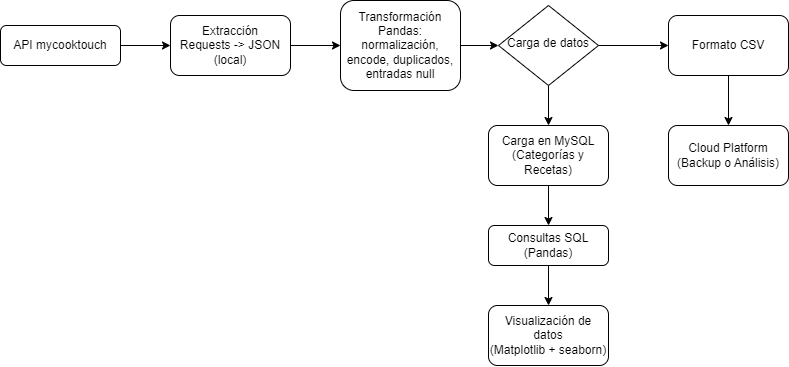

The diagram above was exported from draw.io. Its source (the exported page's mxGraphModel, read from the mxfile embedded in the PNG):
<mxGraphModel dx="1021" dy="520" grid="1" gridSize="10" guides="1" tooltips="1" connect="1" arrows="1" fold="1" page="1" pageScale="1" pageWidth="827" pageHeight="1169" math="0" shadow="0">
  <root>
    <mxCell id="WIyWlLk6GJQsqaUBKTNV-0" />
    <mxCell id="WIyWlLk6GJQsqaUBKTNV-1" parent="WIyWlLk6GJQsqaUBKTNV-0" />
    <mxCell id="S4ne_YXntVDl3c7ojM-h-16" style="edgeStyle=orthogonalEdgeStyle;rounded=0;orthogonalLoop=1;jettySize=auto;html=1;exitX=1;exitY=0.5;exitDx=0;exitDy=0;entryX=0;entryY=0.5;entryDx=0;entryDy=0;" edge="1" parent="WIyWlLk6GJQsqaUBKTNV-1" source="WIyWlLk6GJQsqaUBKTNV-3" target="S4ne_YXntVDl3c7ojM-h-12">
      <mxGeometry relative="1" as="geometry" />
    </mxCell>
    <mxCell id="WIyWlLk6GJQsqaUBKTNV-3" value="API mycooktouch" style="rounded=1;whiteSpace=wrap;html=1;fontSize=12;glass=0;strokeWidth=1;shadow=0;" parent="WIyWlLk6GJQsqaUBKTNV-1" vertex="1">
      <mxGeometry x="10" y="80" width="120" height="40" as="geometry" />
    </mxCell>
    <mxCell id="S4ne_YXntVDl3c7ojM-h-0" style="edgeStyle=orthogonalEdgeStyle;rounded=0;orthogonalLoop=1;jettySize=auto;html=1;exitX=0.5;exitY=1;exitDx=0;exitDy=0;startArrow=none;" edge="1" parent="WIyWlLk6GJQsqaUBKTNV-1" source="S4ne_YXntVDl3c7ojM-h-2">
      <mxGeometry relative="1" as="geometry">
        <mxPoint x="558" y="210" as="targetPoint" />
      </mxGeometry>
    </mxCell>
    <mxCell id="S4ne_YXntVDl3c7ojM-h-1" style="edgeStyle=orthogonalEdgeStyle;rounded=0;orthogonalLoop=1;jettySize=auto;html=1;exitX=1;exitY=0.5;exitDx=0;exitDy=0;" edge="1" parent="WIyWlLk6GJQsqaUBKTNV-1" source="WIyWlLk6GJQsqaUBKTNV-6">
      <mxGeometry relative="1" as="geometry">
        <mxPoint x="678" y="100" as="targetPoint" />
      </mxGeometry>
    </mxCell>
    <mxCell id="S4ne_YXntVDl3c7ojM-h-6" style="edgeStyle=orthogonalEdgeStyle;rounded=0;orthogonalLoop=1;jettySize=auto;html=1;exitX=0.5;exitY=1;exitDx=0;exitDy=0;entryX=0.5;entryY=0;entryDx=0;entryDy=0;" edge="1" parent="WIyWlLk6GJQsqaUBKTNV-1" source="WIyWlLk6GJQsqaUBKTNV-6" target="S4ne_YXntVDl3c7ojM-h-2">
      <mxGeometry relative="1" as="geometry" />
    </mxCell>
    <mxCell id="WIyWlLk6GJQsqaUBKTNV-6" value="Carga de datos" style="rhombus;whiteSpace=wrap;html=1;shadow=0;fontFamily=Helvetica;fontSize=12;align=center;strokeWidth=1;spacing=6;spacingTop=-4;" parent="WIyWlLk6GJQsqaUBKTNV-1" vertex="1">
      <mxGeometry x="508" y="60" width="100" height="80" as="geometry" />
    </mxCell>
    <mxCell id="S4ne_YXntVDl3c7ojM-h-3" value="Cloud Platform&lt;br&gt;(Backup o Análisis)" style="rounded=1;whiteSpace=wrap;html=1;" vertex="1" parent="WIyWlLk6GJQsqaUBKTNV-1">
      <mxGeometry x="678" y="180" width="120" height="60" as="geometry" />
    </mxCell>
    <mxCell id="S4ne_YXntVDl3c7ojM-h-8" style="edgeStyle=orthogonalEdgeStyle;rounded=0;orthogonalLoop=1;jettySize=auto;html=1;exitX=0.5;exitY=1;exitDx=0;exitDy=0;" edge="1" parent="WIyWlLk6GJQsqaUBKTNV-1" source="S4ne_YXntVDl3c7ojM-h-2">
      <mxGeometry relative="1" as="geometry">
        <mxPoint x="558" y="280" as="targetPoint" />
      </mxGeometry>
    </mxCell>
    <mxCell id="S4ne_YXntVDl3c7ojM-h-2" value="Carga en MySQL&lt;br&gt;(Categorías y Recetas)" style="rounded=1;whiteSpace=wrap;html=1;" vertex="1" parent="WIyWlLk6GJQsqaUBKTNV-1">
      <mxGeometry x="498" y="180" width="120" height="60" as="geometry" />
    </mxCell>
    <mxCell id="S4ne_YXntVDl3c7ojM-h-11" style="edgeStyle=orthogonalEdgeStyle;rounded=0;orthogonalLoop=1;jettySize=auto;html=1;exitX=0.5;exitY=1;exitDx=0;exitDy=0;" edge="1" parent="WIyWlLk6GJQsqaUBKTNV-1" source="S4ne_YXntVDl3c7ojM-h-7">
      <mxGeometry relative="1" as="geometry">
        <mxPoint x="558" y="360" as="targetPoint" />
      </mxGeometry>
    </mxCell>
    <mxCell id="S4ne_YXntVDl3c7ojM-h-7" value="Consultas SQL&lt;br&gt;(Pandas)" style="rounded=1;whiteSpace=wrap;html=1;" vertex="1" parent="WIyWlLk6GJQsqaUBKTNV-1">
      <mxGeometry x="498" y="280" width="120" height="40" as="geometry" />
    </mxCell>
    <mxCell id="S4ne_YXntVDl3c7ojM-h-10" value="Visualización de datos&lt;br&gt;(Matplotlib + seaborn)" style="rounded=1;whiteSpace=wrap;html=1;" vertex="1" parent="WIyWlLk6GJQsqaUBKTNV-1">
      <mxGeometry x="498" y="360" width="120" height="60" as="geometry" />
    </mxCell>
    <mxCell id="S4ne_YXntVDl3c7ojM-h-17" style="edgeStyle=orthogonalEdgeStyle;rounded=0;orthogonalLoop=1;jettySize=auto;html=1;exitX=1;exitY=0.5;exitDx=0;exitDy=0;entryX=0;entryY=0.5;entryDx=0;entryDy=0;" edge="1" parent="WIyWlLk6GJQsqaUBKTNV-1" source="S4ne_YXntVDl3c7ojM-h-12" target="S4ne_YXntVDl3c7ojM-h-15">
      <mxGeometry relative="1" as="geometry" />
    </mxCell>
    <mxCell id="S4ne_YXntVDl3c7ojM-h-12" value="Extracción&lt;br&gt;Requests -&amp;gt; JSON (local)" style="rounded=1;whiteSpace=wrap;html=1;" vertex="1" parent="WIyWlLk6GJQsqaUBKTNV-1">
      <mxGeometry x="180" y="70" width="120" height="60" as="geometry" />
    </mxCell>
    <mxCell id="S4ne_YXntVDl3c7ojM-h-14" style="edgeStyle=orthogonalEdgeStyle;rounded=0;orthogonalLoop=1;jettySize=auto;html=1;exitX=0.5;exitY=1;exitDx=0;exitDy=0;entryX=0.5;entryY=0;entryDx=0;entryDy=0;" edge="1" parent="WIyWlLk6GJQsqaUBKTNV-1" source="S4ne_YXntVDl3c7ojM-h-13" target="S4ne_YXntVDl3c7ojM-h-3">
      <mxGeometry relative="1" as="geometry" />
    </mxCell>
    <mxCell id="S4ne_YXntVDl3c7ojM-h-13" value="Formato CSV" style="rounded=1;whiteSpace=wrap;html=1;" vertex="1" parent="WIyWlLk6GJQsqaUBKTNV-1">
      <mxGeometry x="678" y="70" width="120" height="60" as="geometry" />
    </mxCell>
    <mxCell id="S4ne_YXntVDl3c7ojM-h-18" style="edgeStyle=orthogonalEdgeStyle;rounded=0;orthogonalLoop=1;jettySize=auto;html=1;exitX=1;exitY=0.5;exitDx=0;exitDy=0;entryX=0;entryY=0.5;entryDx=0;entryDy=0;" edge="1" parent="WIyWlLk6GJQsqaUBKTNV-1" source="S4ne_YXntVDl3c7ojM-h-15" target="WIyWlLk6GJQsqaUBKTNV-6">
      <mxGeometry relative="1" as="geometry" />
    </mxCell>
    <mxCell id="S4ne_YXntVDl3c7ojM-h-15" value="Transformación&lt;br&gt;Pandas: normalización, encode, duplicados, entradas null" style="rounded=1;whiteSpace=wrap;html=1;" vertex="1" parent="WIyWlLk6GJQsqaUBKTNV-1">
      <mxGeometry x="350" y="55" width="120" height="90" as="geometry" />
    </mxCell>
  </root>
</mxGraphModel>